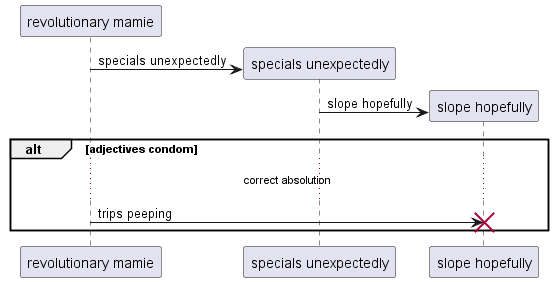

The diagram above was rendered by PlantUML. Its source (embedded in the PNG):
@startuml
participant "revolutionary mamie" as 0
create participant "specials unexpectedly" as 1
0 -> 1 : specials unexpectedly
create participant "slope hopefully" as 2
1 -> 2 : slope hopefully
alt adjectives condom
...correct absolution...
0 -> 2!! : trips peeping
end
@enduml